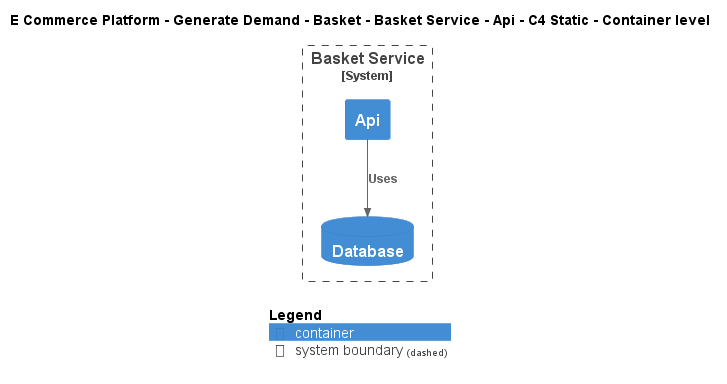

The diagram above was rendered by PlantUML. Its source (embedded in the PNG):
@startuml
!include ..\..\..\..\..\..\..\.c4s\C4_Container.puml

AddElementTag("c4interflow:lifecycle:new", $bgColor=green, $fontColor=#ffffff, $borderColor=green, $shadowing="False")
AddElementTag("c4interflow:lifecycle:changed", $bgColor=orange, $fontColor=#ffffff, $borderColor=orange, $shadowing="False")
AddElementTag("c4interflow:lifecycle:removed", $bgColor=red, $fontColor=#ffffff, $borderColor=red, $shadowing="False")

AddRelTag("c4interflow:lifecycle:new", $textColor=green, $lineColor=green)
AddRelTag("c4interflow:lifecycle:changed", $textColor=orange, $lineColor=orange)
AddRelTag("c4interflow:lifecycle:removed", $textColor=red, $lineColor=red)

SHOW_PERSON_PORTRAIT()
LAYOUT_TOP_DOWN()

skinparam linetype polyline

title E Commerce Platform - Generate Demand - Basket - Basket Service - Api - C4 Static - Container level


System_Boundary(ECommercePlatform.GenerateDemand.Basket.SoftwareSystems.BasketService, "Basket Service") {
    Container(ECommercePlatform.GenerateDemand.Basket.SoftwareSystems.BasketService.Containers.Api, "Api", "", "")
    ContainerDb(ECommercePlatform.GenerateDemand.Basket.SoftwareSystems.BasketService.Containers.Database, "Database", "", "")
}

Rel(ECommercePlatform.GenerateDemand.Basket.SoftwareSystems.BasketService.Containers.Api, ECommercePlatform.GenerateDemand.Basket.SoftwareSystems.BasketService.Containers.Database, "Uses")


SHOW_LEGEND()
@enduml